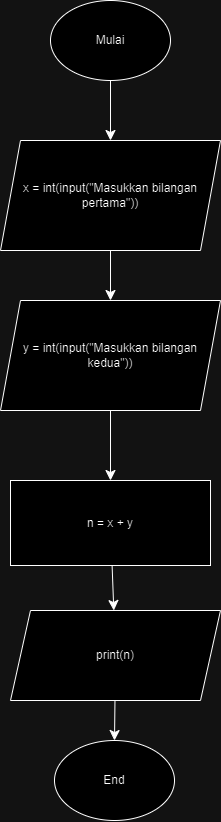

The diagram above was exported from draw.io. Its source (the exported page's mxGraphModel, read from the mxfile embedded in the PNG):
<mxGraphModel dx="672" dy="860" grid="1" gridSize="10" guides="1" tooltips="1" connect="1" arrows="1" fold="1" page="1" pageScale="1" pageWidth="827" pageHeight="1169" math="0" shadow="0">
  <root>
    <mxCell id="WIyWlLk6GJQsqaUBKTNV-0" />
    <mxCell id="WIyWlLk6GJQsqaUBKTNV-1" parent="WIyWlLk6GJQsqaUBKTNV-0" />
    <mxCell id="_I1sUPgz6ClyXnUwYoyh-2" value="" style="edgeStyle=none;curved=1;rounded=0;orthogonalLoop=1;jettySize=auto;html=1;fontSize=12;startSize=8;endSize=8;" edge="1" parent="WIyWlLk6GJQsqaUBKTNV-1" source="_I1sUPgz6ClyXnUwYoyh-0" target="_I1sUPgz6ClyXnUwYoyh-1">
      <mxGeometry relative="1" as="geometry" />
    </mxCell>
    <mxCell id="_I1sUPgz6ClyXnUwYoyh-0" value="Mulai" style="ellipse;whiteSpace=wrap;html=1;" vertex="1" parent="WIyWlLk6GJQsqaUBKTNV-1">
      <mxGeometry x="290" y="100" width="120" height="80" as="geometry" />
    </mxCell>
    <mxCell id="_I1sUPgz6ClyXnUwYoyh-4" value="" style="edgeStyle=none;curved=1;rounded=0;orthogonalLoop=1;jettySize=auto;html=1;fontSize=12;startSize=8;endSize=8;" edge="1" parent="WIyWlLk6GJQsqaUBKTNV-1" source="_I1sUPgz6ClyXnUwYoyh-1" target="_I1sUPgz6ClyXnUwYoyh-3">
      <mxGeometry relative="1" as="geometry" />
    </mxCell>
    <mxCell id="_I1sUPgz6ClyXnUwYoyh-1" value="x = int(input(&quot;Masukkan bilangan pertama&quot;))" style="shape=parallelogram;perimeter=parallelogramPerimeter;whiteSpace=wrap;html=1;fixedSize=1;" vertex="1" parent="WIyWlLk6GJQsqaUBKTNV-1">
      <mxGeometry x="240" y="240" width="220" height="110" as="geometry" />
    </mxCell>
    <mxCell id="_I1sUPgz6ClyXnUwYoyh-6" value="" style="edgeStyle=none;curved=1;rounded=0;orthogonalLoop=1;jettySize=auto;html=1;fontSize=12;startSize=8;endSize=8;" edge="1" parent="WIyWlLk6GJQsqaUBKTNV-1" source="_I1sUPgz6ClyXnUwYoyh-3" target="_I1sUPgz6ClyXnUwYoyh-5">
      <mxGeometry relative="1" as="geometry" />
    </mxCell>
    <mxCell id="_I1sUPgz6ClyXnUwYoyh-3" value="y = int(input(&quot;Masukkan bilangan kedua&quot;))" style="shape=parallelogram;perimeter=parallelogramPerimeter;whiteSpace=wrap;html=1;fixedSize=1;" vertex="1" parent="WIyWlLk6GJQsqaUBKTNV-1">
      <mxGeometry x="240" y="400" width="220" height="110" as="geometry" />
    </mxCell>
    <mxCell id="_I1sUPgz6ClyXnUwYoyh-8" value="" style="edgeStyle=none;curved=1;rounded=0;orthogonalLoop=1;jettySize=auto;html=1;fontSize=12;startSize=8;endSize=8;" edge="1" parent="WIyWlLk6GJQsqaUBKTNV-1" source="_I1sUPgz6ClyXnUwYoyh-5" target="_I1sUPgz6ClyXnUwYoyh-7">
      <mxGeometry relative="1" as="geometry" />
    </mxCell>
    <mxCell id="_I1sUPgz6ClyXnUwYoyh-5" value="n = x + y" style="whiteSpace=wrap;html=1;" vertex="1" parent="WIyWlLk6GJQsqaUBKTNV-1">
      <mxGeometry x="250" y="580" width="200" height="85" as="geometry" />
    </mxCell>
    <mxCell id="_I1sUPgz6ClyXnUwYoyh-11" value="" style="edgeStyle=none;curved=1;rounded=0;orthogonalLoop=1;jettySize=auto;html=1;fontSize=12;startSize=8;endSize=8;" edge="1" parent="WIyWlLk6GJQsqaUBKTNV-1" source="_I1sUPgz6ClyXnUwYoyh-7" target="_I1sUPgz6ClyXnUwYoyh-10">
      <mxGeometry relative="1" as="geometry" />
    </mxCell>
    <mxCell id="_I1sUPgz6ClyXnUwYoyh-7" value="print(n)" style="shape=parallelogram;perimeter=parallelogramPerimeter;whiteSpace=wrap;html=1;fixedSize=1;" vertex="1" parent="WIyWlLk6GJQsqaUBKTNV-1">
      <mxGeometry x="250" y="710" width="210" height="90" as="geometry" />
    </mxCell>
    <mxCell id="_I1sUPgz6ClyXnUwYoyh-10" value="End" style="ellipse;whiteSpace=wrap;html=1;" vertex="1" parent="WIyWlLk6GJQsqaUBKTNV-1">
      <mxGeometry x="294" y="840" width="120" height="80" as="geometry" />
    </mxCell>
  </root>
</mxGraphModel>